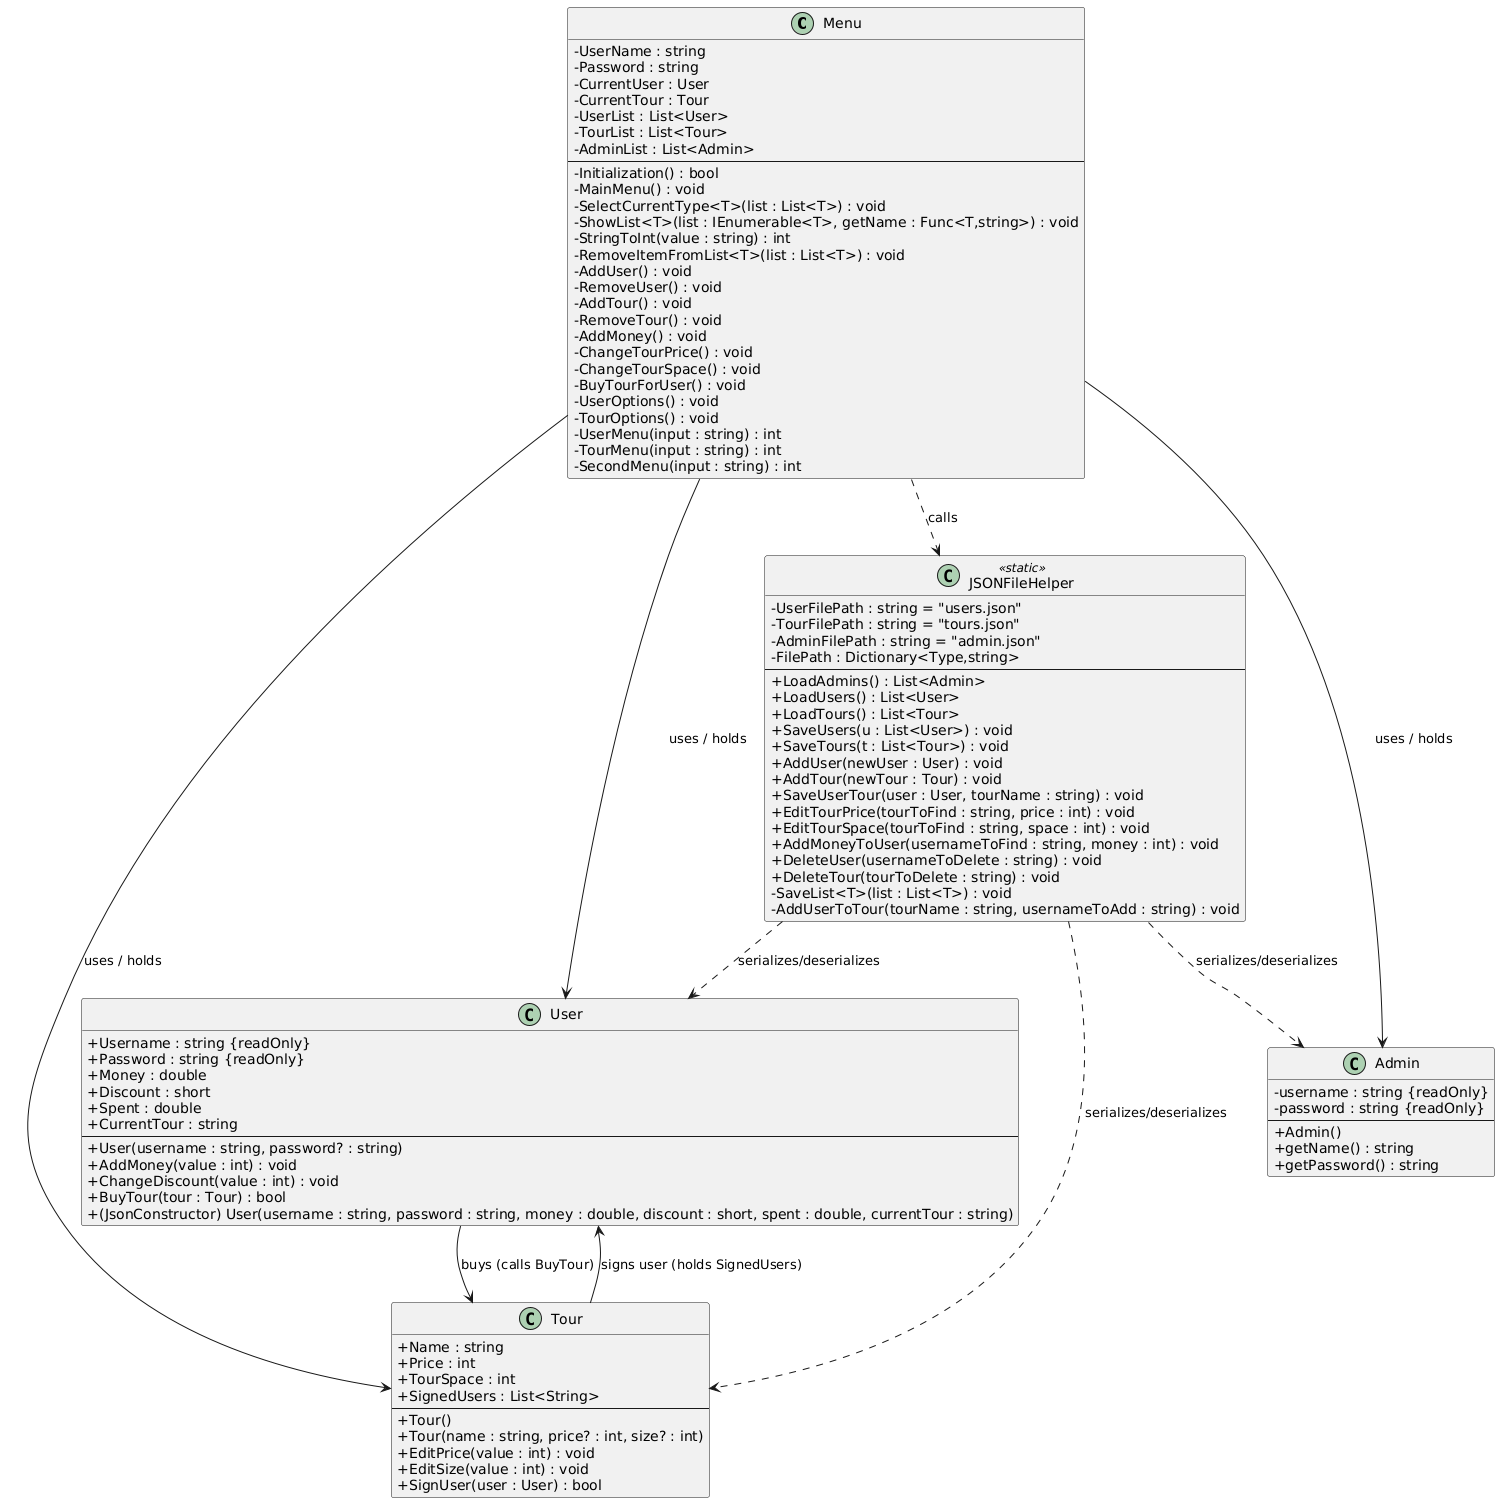

The diagram above was rendered by PlantUML. Its source (embedded in the PNG):
@startuml
skinparam classAttributeIconSize 0

class Menu {
  - UserName : string
  - Password : string
  - CurrentUser : User
  - CurrentTour : Tour
  - UserList : List<User>
  - TourList : List<Tour>
  - AdminList : List<Admin>
  --
  - Initialization() : bool
  - MainMenu() : void
  - SelectCurrentType<T>(list : List<T>) : void
  - ShowList<T>(list : IEnumerable<T>, getName : Func<T,string>) : void
  - StringToInt(value : string) : int
  - RemoveItemFromList<T>(list : List<T>) : void
  - AddUser() : void
  - RemoveUser() : void
  - AddTour() : void
  - RemoveTour() : void
  - AddMoney() : void
  - ChangeTourPrice() : void
  - ChangeTourSpace() : void
  - BuyTourForUser() : void
  - UserOptions() : void
  - TourOptions() : void
  - UserMenu(input : string) : int
  - TourMenu(input : string) : int
  - SecondMenu(input : string) : int
}

class User {
  + Username : string {readOnly}
  + Password : string {readOnly}
  + Money : double
  + Discount : short
  + Spent : double
  + CurrentTour : string
  --
  + User(username : string, password? : string)
  + AddMoney(value : int) : void
  + ChangeDiscount(value : int) : void
  + BuyTour(tour : Tour) : bool
  + (JsonConstructor) User(username : string, password : string, money : double, discount : short, spent : double, currentTour : string)
}

class Tour {
  + Name : string
  + Price : int
  + TourSpace : int
  + SignedUsers : List<String>
  --
  + Tour()
  + Tour(name : string, price? : int, size? : int)
  + EditPrice(value : int) : void
  + EditSize(value : int) : void
  + SignUser(user : User) : bool
}

class Admin {
  - username : string {readOnly}
  - password : string {readOnly}
  --
  + Admin()
  + getName() : string
  + getPassword() : string
}

class JSONFileHelper <<static>> {
  - UserFilePath : string = "users.json"
  - TourFilePath : string = "tours.json"
  - AdminFilePath : string = "admin.json"
  - FilePath : Dictionary<Type,string>
  --
  + LoadAdmins() : List<Admin>
  + LoadUsers() : List<User>
  + LoadTours() : List<Tour>
  + SaveUsers(u : List<User>) : void
  + SaveTours(t : List<Tour>) : void
  + AddUser(newUser : User) : void
  + AddTour(newTour : Tour) : void
  + SaveUserTour(user : User, tourName : string) : void
  + EditTourPrice(tourToFind : string, price : int) : void
  + EditTourSpace(tourToFind : string, space : int) : void
  + AddMoneyToUser(usernameToFind : string, money : int) : void
  + DeleteUser(usernameToDelete : string) : void
  + DeleteTour(tourToDelete : string) : void
  - SaveList<T>(list : List<T>) : void
  - AddUserToTour(tourName : string, usernameToAdd : string) : void
}

' Relationships
Menu --> User        : uses / holds
Menu --> Tour        : uses / holds
Menu --> Admin       : uses / holds
Menu ..> JSONFileHelper : calls

JSONFileHelper ..> User : serializes/deserializes
JSONFileHelper ..> Tour : serializes/deserializes
JSONFileHelper ..> Admin: serializes/deserializes

User --> Tour        : buys (calls BuyTour)
Tour --> User        : signs user (holds SignedUsers)
@enduml